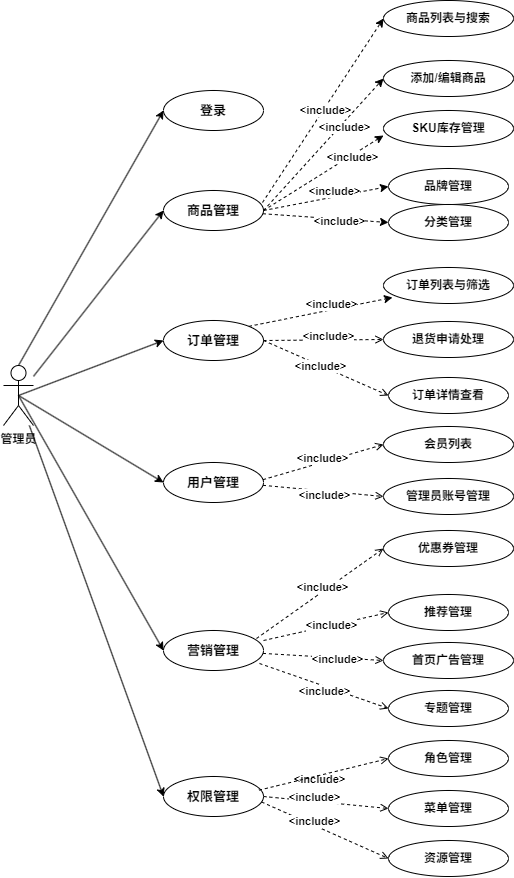

The diagram above was exported from draw.io. Its source (the exported page's mxGraphModel, read from the mxfile embedded in the PNG):
<mxGraphModel dx="2009" dy="1126" grid="1" gridSize="10" guides="1" tooltips="1" connect="1" arrows="1" fold="1" page="1" pageScale="1" pageWidth="827" pageHeight="1169" background="#ffffff" math="0" shadow="0">
  <root>
    <mxCell id="0" />
    <mxCell id="1" parent="0" />
    <mxCell id="729XN1VAF2L76DMqnASt-1" parent="1" style="ellipse;whiteSpace=wrap;html=1;fillColor=#FFFFFF;strokeColor=#000000;fontColor=#000000;fontSize=13;fontStyle=1" value="登录" vertex="1">
      <mxGeometry height="40" width="100" x="250" y="170" as="geometry" />
    </mxCell>
    <mxCell id="729XN1VAF2L76DMqnASt-2" edge="1" parent="1" source="729XN1VAF2L76DMqnASt-41" style="entryX=0;entryY=0.5;endArrow=classic;endFill=1;strokeColor=#000000;fontColor=#000000;exitX=0.5;exitY=0;exitDx=0;exitDy=0;exitPerimeter=0;fontStyle=1" target="729XN1VAF2L76DMqnASt-1">
      <mxGeometry relative="1" as="geometry">
        <mxPoint x="200" y="290" as="sourcePoint" />
      </mxGeometry>
    </mxCell>
    <mxCell id="729XN1VAF2L76DMqnASt-3" parent="1" style="ellipse;whiteSpace=wrap;html=1;fillColor=#FFFFFF;strokeColor=#000000;fontColor=#000000;fontSize=13;fontStyle=1" value="商品管理" vertex="1">
      <mxGeometry height="40" width="100" x="250" y="270" as="geometry" />
    </mxCell>
    <mxCell id="729XN1VAF2L76DMqnASt-4" edge="1" parent="1" source="729XN1VAF2L76DMqnASt-41" style="entryX=0;entryY=0.5;endArrow=classic;endFill=1;strokeColor=#000000;fontColor=#000000;fontStyle=1" target="729XN1VAF2L76DMqnASt-3">
      <mxGeometry relative="1" as="geometry">
        <mxPoint x="250" y="260" as="sourcePoint" />
      </mxGeometry>
    </mxCell>
    <mxCell id="729XN1VAF2L76DMqnASt-5" parent="1" style="ellipse;whiteSpace=wrap;html=1;fillColor=#FFFFFF;strokeColor=#000000;fontColor=#000000;fontSize=12;fontStyle=1" value="商品列表与搜索" vertex="1">
      <mxGeometry height="36" width="130" x="470" y="80" as="geometry" />
    </mxCell>
    <mxCell id="729XN1VAF2L76DMqnASt-6" parent="1" style="ellipse;whiteSpace=wrap;html=1;fillColor=#FFFFFF;strokeColor=#000000;fontColor=#000000;fontSize=12;fontStyle=1" value="添加/编辑商品" vertex="1">
      <mxGeometry height="36" width="130" x="470" y="140" as="geometry" />
    </mxCell>
    <mxCell id="729XN1VAF2L76DMqnASt-7" parent="1" style="ellipse;whiteSpace=wrap;html=1;fillColor=#FFFFFF;strokeColor=#000000;fontColor=#000000;fontSize=12;fontStyle=1" value="品牌管理" vertex="1">
      <mxGeometry height="36" width="120" x="475" y="248" as="geometry" />
    </mxCell>
    <mxCell id="729XN1VAF2L76DMqnASt-8" parent="1" style="ellipse;whiteSpace=wrap;html=1;fillColor=#FFFFFF;strokeColor=#000000;fontColor=#000000;fontSize=12;fontStyle=1" value="分类管理" vertex="1">
      <mxGeometry height="36" width="120" x="475" y="284" as="geometry" />
    </mxCell>
    <mxCell id="729XN1VAF2L76DMqnASt-9" parent="1" style="ellipse;whiteSpace=wrap;html=1;fillColor=#FFFFFF;strokeColor=#000000;fontColor=#000000;fontSize=12;fontStyle=1" value="SKU库存管理" vertex="1">
      <mxGeometry height="36" width="130" x="470" y="190" as="geometry" />
    </mxCell>
    <mxCell id="729XN1VAF2L76DMqnASt-10" parent="1" style="ellipse;whiteSpace=wrap;html=1;fillColor=#FFFFFF;strokeColor=#000000;fontColor=#000000;fontSize=13;fontStyle=1" value="订单管理" vertex="1">
      <mxGeometry height="40" width="100" x="250" y="400" as="geometry" />
    </mxCell>
    <mxCell id="729XN1VAF2L76DMqnASt-11" edge="1" parent="1" source="729XN1VAF2L76DMqnASt-41" style="entryX=0;entryY=0.5;endArrow=classic;endFill=1;strokeColor=#000000;fontColor=#000000;exitX=0.5;exitY=0.5;exitDx=0;exitDy=0;exitPerimeter=0;fontStyle=1" target="729XN1VAF2L76DMqnASt-10">
      <mxGeometry relative="1" as="geometry">
        <mxPoint x="250" y="230" as="sourcePoint" />
      </mxGeometry>
    </mxCell>
    <mxCell id="729XN1VAF2L76DMqnASt-12" parent="1" style="ellipse;whiteSpace=wrap;html=1;fillColor=#FFFFFF;strokeColor=#000000;fontColor=#000000;fontSize=12;fontStyle=1" value="订单列表与筛选" vertex="1">
      <mxGeometry height="36" width="130" x="470" y="347" as="geometry" />
    </mxCell>
    <mxCell id="729XN1VAF2L76DMqnASt-13" parent="1" style="ellipse;whiteSpace=wrap;html=1;fillColor=#FFFFFF;strokeColor=#000000;fontColor=#000000;fontSize=12;fontStyle=1" value="订单详情查看" vertex="1">
      <mxGeometry height="36" width="120" x="475" y="457" as="geometry" />
    </mxCell>
    <mxCell id="729XN1VAF2L76DMqnASt-14" parent="1" style="ellipse;whiteSpace=wrap;html=1;fillColor=#FFFFFF;strokeColor=#000000;fontColor=#000000;fontSize=12;fontStyle=1" value="退货申请处理" vertex="1">
      <mxGeometry height="36" width="130" x="470" y="401" as="geometry" />
    </mxCell>
    <mxCell id="729XN1VAF2L76DMqnASt-15" parent="1" style="ellipse;whiteSpace=wrap;html=1;fillColor=#FFFFFF;strokeColor=#000000;fontColor=#000000;fontSize=13;fontStyle=1" value="用户管理" vertex="1">
      <mxGeometry height="40" width="100" x="250" y="542" as="geometry" />
    </mxCell>
    <mxCell id="729XN1VAF2L76DMqnASt-16" edge="1" parent="1" source="729XN1VAF2L76DMqnASt-41" style="exitX=0.5;exitY=0.5;entryX=0;entryY=0.5;endArrow=classic;endFill=1;strokeColor=#000000;fontColor=#000000;exitDx=0;exitDy=0;exitPerimeter=0;fontStyle=1" target="729XN1VAF2L76DMqnASt-15">
      <mxGeometry relative="1" as="geometry">
        <mxPoint x="200" y="320" as="sourcePoint" />
      </mxGeometry>
    </mxCell>
    <mxCell id="729XN1VAF2L76DMqnASt-17" parent="1" style="ellipse;whiteSpace=wrap;html=1;fillColor=#FFFFFF;strokeColor=#000000;fontColor=#000000;fontSize=12;fontStyle=1" value="会员列表" vertex="1">
      <mxGeometry height="36" width="130" x="470" y="506" as="geometry" />
    </mxCell>
    <mxCell id="729XN1VAF2L76DMqnASt-18" parent="1" style="ellipse;whiteSpace=wrap;html=1;fillColor=#FFFFFF;strokeColor=#000000;fontColor=#000000;fontSize=12;fontStyle=1" value="管理员账号管理" vertex="1">
      <mxGeometry height="36" width="130" x="470" y="558" as="geometry" />
    </mxCell>
    <mxCell id="729XN1VAF2L76DMqnASt-19" parent="1" style="ellipse;whiteSpace=wrap;html=1;fillColor=#FFFFFF;strokeColor=#000000;fontColor=#000000;fontSize=13;fontStyle=1" value="营销管理" vertex="1">
      <mxGeometry height="40" width="100" x="250" y="710" as="geometry" />
    </mxCell>
    <mxCell id="729XN1VAF2L76DMqnASt-20" edge="1" parent="1" source="729XN1VAF2L76DMqnASt-41" style="entryX=0;entryY=0.5;endArrow=classic;endFill=1;strokeColor=#000000;fontColor=#000000;exitX=0.5;exitY=0.5;exitDx=0;exitDy=0;exitPerimeter=0;fontStyle=1" target="729XN1VAF2L76DMqnASt-19">
      <mxGeometry relative="1" as="geometry">
        <mxPoint x="200" y="320" as="sourcePoint" />
      </mxGeometry>
    </mxCell>
    <mxCell id="729XN1VAF2L76DMqnASt-21" parent="1" style="ellipse;whiteSpace=wrap;html=1;fillColor=#FFFFFF;strokeColor=#000000;fontColor=#000000;fontSize=12;fontStyle=1" value="优惠券管理" vertex="1">
      <mxGeometry height="36" width="130" x="470" y="610" as="geometry" />
    </mxCell>
    <mxCell id="729XN1VAF2L76DMqnASt-22" parent="1" style="ellipse;whiteSpace=wrap;html=1;fillColor=#FFFFFF;strokeColor=#000000;fontColor=#000000;fontSize=12;fontStyle=1" value="推荐管理" vertex="1">
      <mxGeometry height="36" width="120" x="475" y="674" as="geometry" />
    </mxCell>
    <mxCell id="729XN1VAF2L76DMqnASt-23" parent="1" style="ellipse;whiteSpace=wrap;html=1;fillColor=#FFFFFF;strokeColor=#000000;fontColor=#000000;fontSize=12;fontStyle=1" value="首页广告管理" vertex="1">
      <mxGeometry height="36" width="130" x="470" y="722" as="geometry" />
    </mxCell>
    <mxCell id="729XN1VAF2L76DMqnASt-24" parent="1" style="ellipse;whiteSpace=wrap;html=1;fillColor=#FFFFFF;strokeColor=#000000;fontColor=#000000;fontSize=12;fontStyle=1" value="专题管理" vertex="1">
      <mxGeometry height="36" width="120" x="475" y="770" as="geometry" />
    </mxCell>
    <mxCell id="729XN1VAF2L76DMqnASt-25" parent="1" style="ellipse;whiteSpace=wrap;html=1;fillColor=#FFFFFF;strokeColor=#000000;fontColor=#000000;fontSize=13;fontStyle=1" value="权限管理" vertex="1">
      <mxGeometry height="40" width="100" x="250" y="856" as="geometry" />
    </mxCell>
    <mxCell id="729XN1VAF2L76DMqnASt-26" edge="1" parent="1" source="729XN1VAF2L76DMqnASt-41" style="entryX=0;entryY=0.5;endArrow=classic;endFill=1;strokeColor=#000000;fontColor=#000000;fontStyle=1" target="729XN1VAF2L76DMqnASt-25">
      <mxGeometry relative="1" as="geometry">
        <mxPoint x="200" y="320" as="sourcePoint" />
      </mxGeometry>
    </mxCell>
    <mxCell id="729XN1VAF2L76DMqnASt-27" parent="1" style="ellipse;whiteSpace=wrap;html=1;fillColor=#FFFFFF;strokeColor=#000000;fontColor=#000000;fontSize=12;fontStyle=1" value="角色管理" vertex="1">
      <mxGeometry height="36" width="120" x="475" y="820" as="geometry" />
    </mxCell>
    <mxCell id="729XN1VAF2L76DMqnASt-28" parent="1" style="ellipse;whiteSpace=wrap;html=1;fillColor=#FFFFFF;strokeColor=#000000;fontColor=#000000;fontSize=12;fontStyle=1" value="菜单管理" vertex="1">
      <mxGeometry height="36" width="120" x="475" y="870" as="geometry" />
    </mxCell>
    <mxCell id="729XN1VAF2L76DMqnASt-29" parent="1" style="ellipse;whiteSpace=wrap;html=1;fillColor=#FFFFFF;strokeColor=#000000;fontColor=#000000;fontSize=12;fontStyle=1" value="资源管理" vertex="1">
      <mxGeometry height="36" width="120" x="475" y="920" as="geometry" />
    </mxCell>
    <mxCell id="729XN1VAF2L76DMqnASt-30" edge="1" parent="1" source="729XN1VAF2L76DMqnASt-10" style="exitX=1;exitY=0.5;entryX=0;entryY=0.5;endArrow=open;endFill=0;strokeColor=#000000;fontColor=#000000;fontSize=11;label=«include»;labelBackgroundColor=#FFFFFF;dashed=1;fontStyle=1" target="729XN1VAF2L76DMqnASt-13">
      <mxGeometry relative="1" as="geometry" />
    </mxCell>
    <mxCell id="729XN1VAF2L76DMqnASt-31" edge="1" parent="1" source="729XN1VAF2L76DMqnASt-10" style="entryX=0;entryY=0.5;endArrow=open;endFill=0;strokeColor=#000000;fontColor=#000000;fontSize=11;label=«extend»;labelBackgroundColor=#FFFFFF;dashed=1;fontStyle=1" target="729XN1VAF2L76DMqnASt-14">
      <mxGeometry relative="1" as="geometry">
        <mxPoint x="410" y="420" as="sourcePoint" />
      </mxGeometry>
    </mxCell>
    <mxCell id="729XN1VAF2L76DMqnASt-32" edge="1" parent="1" source="729XN1VAF2L76DMqnASt-15" style="exitX=1;exitY=0.4;entryX=0;entryY=0.5;endArrow=open;endFill=0;strokeColor=#000000;fontColor=#000000;fontSize=11;label=«include»;labelBackgroundColor=#FFFFFF;dashed=1;fontStyle=1" target="729XN1VAF2L76DMqnASt-17">
      <mxGeometry relative="1" as="geometry" />
    </mxCell>
    <mxCell id="729XN1VAF2L76DMqnASt-33" edge="1" parent="1" source="729XN1VAF2L76DMqnASt-15" style="exitX=1;exitY=0.6;entryX=0;entryY=0.5;endArrow=open;endFill=0;strokeColor=#000000;fontColor=#000000;fontSize=11;label=«include»;labelBackgroundColor=#FFFFFF;dashed=1;fontStyle=1" target="729XN1VAF2L76DMqnASt-18">
      <mxGeometry relative="1" as="geometry" />
    </mxCell>
    <mxCell id="729XN1VAF2L76DMqnASt-34" edge="1" parent="1" source="729XN1VAF2L76DMqnASt-19" style="exitX=0.93;exitY=0.2;entryX=0;entryY=0.5;endArrow=open;endFill=0;strokeColor=#000000;fontColor=#000000;fontSize=11;label=«include»;labelBackgroundColor=#FFFFFF;exitDx=0;exitDy=0;exitPerimeter=0;dashed=1;fontStyle=1" target="729XN1VAF2L76DMqnASt-21">
      <mxGeometry relative="1" as="geometry">
        <mxPoint x="607.8913142610577" y="654.253042288673" as="sourcePoint" />
      </mxGeometry>
    </mxCell>
    <mxCell id="729XN1VAF2L76DMqnASt-35" edge="1" parent="1" source="729XN1VAF2L76DMqnASt-19" style="exitX=1;exitY=0.25;entryX=0;entryY=0.5;endArrow=open;endFill=0;strokeColor=#000000;fontColor=#000000;fontSize=11;label=«include»;labelBackgroundColor=#FFFFFF;exitDx=0;exitDy=0;exitPerimeter=0;dashed=1;fontStyle=1" target="729XN1VAF2L76DMqnASt-22">
      <mxGeometry relative="1" as="geometry">
        <mxPoint x="610" y="660" as="sourcePoint" />
      </mxGeometry>
    </mxCell>
    <mxCell id="729XN1VAF2L76DMqnASt-36" edge="1" parent="1" source="729XN1VAF2L76DMqnASt-19" style="entryX=0;entryY=0.5;endArrow=open;endFill=0;strokeColor=#000000;fontColor=#000000;fontSize=11;label=«include»;labelBackgroundColor=#FFFFFF;dashed=1;fontStyle=1" target="729XN1VAF2L76DMqnASt-23">
      <mxGeometry relative="1" as="geometry">
        <mxPoint x="607.8913142610577" y="665.746957711327" as="sourcePoint" />
      </mxGeometry>
    </mxCell>
    <mxCell id="729XN1VAF2L76DMqnASt-37" edge="1" parent="1" source="729XN1VAF2L76DMqnASt-19" style="entryX=0;entryY=0.5;endArrow=open;endFill=0;strokeColor=#000000;fontColor=#000000;fontSize=11;label=«include»;labelBackgroundColor=#FFFFFF;exitX=0.96;exitY=0.825;exitDx=0;exitDy=0;exitPerimeter=0;dashed=1;fontStyle=1" target="729XN1VAF2L76DMqnASt-24">
      <mxGeometry relative="1" as="geometry" />
    </mxCell>
    <mxCell id="729XN1VAF2L76DMqnASt-38" edge="1" parent="1" source="729XN1VAF2L76DMqnASt-25" style="exitX=1;exitY=0.33;entryX=0;entryY=0.5;endArrow=open;endFill=0;strokeColor=none;fontColor=#000000;fontSize=11;label=«include»;labelBackgroundColor=#FFFFFF;dashed=1;fontStyle=1" target="729XN1VAF2L76DMqnASt-27">
      <mxGeometry relative="1" as="geometry" />
    </mxCell>
    <mxCell id="729XN1VAF2L76DMqnASt-39" edge="1" parent="1" source="729XN1VAF2L76DMqnASt-25" style="exitX=1;exitY=0.5;entryX=0;entryY=0.5;endArrow=open;endFill=0;strokeColor=#000000;fontColor=#000000;fontSize=11;label=«include»;labelBackgroundColor=#FFFFFF;dashed=1;fontStyle=1" target="729XN1VAF2L76DMqnASt-28">
      <mxGeometry relative="1" as="geometry" />
    </mxCell>
    <mxCell id="729XN1VAF2L76DMqnASt-40" edge="1" parent="1" source="729XN1VAF2L76DMqnASt-25" style="exitX=1;exitY=0.66;entryX=0;entryY=0.5;endArrow=open;endFill=0;strokeColor=#000000;fontColor=#000000;fontSize=11;label=«include»;labelBackgroundColor=#FFFFFF;dashed=1;fontStyle=1" target="729XN1VAF2L76DMqnASt-29">
      <mxGeometry relative="1" as="geometry" />
    </mxCell>
    <mxCell id="729XN1VAF2L76DMqnASt-41" parent="1" style="shape=umlActor;verticalLabelPosition=bottom;verticalAlign=top;html=1;outlineConnect=0;fontStyle=1" value="管理员" vertex="1">
      <mxGeometry height="60" width="30" x="90" y="445" as="geometry" />
    </mxCell>
    <mxCell id="729XN1VAF2L76DMqnASt-42" edge="1" parent="1" source="729XN1VAF2L76DMqnASt-10" style="endArrow=classic;html=1;rounded=0;entryX=0.069;entryY=0.833;entryDx=0;entryDy=0;entryPerimeter=0;exitX=1;exitY=0;exitDx=0;exitDy=0;dashed=1;fontStyle=1" target="729XN1VAF2L76DMqnASt-12" value="">
      <mxGeometry height="50" relative="1" width="50" as="geometry">
        <mxPoint x="380" y="410" as="sourcePoint" />
        <mxPoint x="430" y="360" as="targetPoint" />
      </mxGeometry>
    </mxCell>
    <mxCell id="729XN1VAF2L76DMqnASt-43" edge="1" parent="1" source="729XN1VAF2L76DMqnASt-3" style="endArrow=classic;html=1;rounded=0;entryX=0;entryY=0.5;entryDx=0;entryDy=0;exitX=0.99;exitY=0.3;exitDx=0;exitDy=0;exitPerimeter=0;dashed=1;fontStyle=1" target="729XN1VAF2L76DMqnASt-5" value="">
      <mxGeometry height="50" relative="1" width="50" as="geometry">
        <mxPoint x="310" y="256" as="sourcePoint" />
        <mxPoint x="474" y="230" as="targetPoint" />
      </mxGeometry>
    </mxCell>
    <mxCell id="729XN1VAF2L76DMqnASt-48" connectable="0" parent="729XN1VAF2L76DMqnASt-43" style="edgeLabel;html=1;align=center;verticalAlign=middle;resizable=0;points=[];fontStyle=1" value="&amp;lt;include&amp;gt;" vertex="1">
      <mxGeometry relative="1" x="0.0151" y="-1" as="geometry">
        <mxPoint as="offset" />
      </mxGeometry>
    </mxCell>
    <mxCell id="729XN1VAF2L76DMqnASt-44" edge="1" parent="1" source="729XN1VAF2L76DMqnASt-3" style="endArrow=classic;html=1;rounded=0;entryX=0;entryY=0.5;entryDx=0;entryDy=0;exitX=1;exitY=0.5;exitDx=0;exitDy=0;dashed=1;fontStyle=1" target="729XN1VAF2L76DMqnASt-6" value="">
      <mxGeometry height="50" relative="1" width="50" as="geometry">
        <mxPoint x="350" y="260" as="sourcePoint" />
        <mxPoint x="514" y="234" as="targetPoint" />
      </mxGeometry>
    </mxCell>
    <mxCell id="729XN1VAF2L76DMqnASt-45" edge="1" parent="1" source="729XN1VAF2L76DMqnASt-3" style="endArrow=classic;html=1;rounded=0;entryX=0;entryY=0.694;entryDx=0;entryDy=0;entryPerimeter=0;exitX=1;exitY=0.5;exitDx=0;exitDy=0;dashed=1;fontStyle=1" target="729XN1VAF2L76DMqnASt-9" value="">
      <mxGeometry height="50" relative="1" width="50" as="geometry">
        <mxPoint x="361" y="266" as="sourcePoint" />
        <mxPoint x="525" y="240" as="targetPoint" />
      </mxGeometry>
    </mxCell>
    <mxCell id="729XN1VAF2L76DMqnASt-46" edge="1" parent="1" source="729XN1VAF2L76DMqnASt-3" style="endArrow=classic;html=1;rounded=0;entryX=0;entryY=0.5;entryDx=0;entryDy=0;exitX=1;exitY=0.5;exitDx=0;exitDy=0;dashed=1;fontStyle=1" target="729XN1VAF2L76DMqnASt-7" value="">
      <mxGeometry height="50" relative="1" width="50" as="geometry">
        <mxPoint x="380" y="273" as="sourcePoint" />
        <mxPoint x="544" y="247" as="targetPoint" />
      </mxGeometry>
    </mxCell>
    <mxCell id="729XN1VAF2L76DMqnASt-47" edge="1" parent="1" source="729XN1VAF2L76DMqnASt-3" style="endArrow=classic;html=1;rounded=0;entryX=0;entryY=0.5;entryDx=0;entryDy=0;dashed=1;fontStyle=1" target="729XN1VAF2L76DMqnASt-8" value="">
      <mxGeometry height="50" relative="1" width="50" as="geometry">
        <mxPoint x="420" y="306" as="sourcePoint" />
        <mxPoint x="584" y="280" as="targetPoint" />
      </mxGeometry>
    </mxCell>
    <mxCell id="729XN1VAF2L76DMqnASt-49" connectable="0" parent="1" style="edgeLabel;html=1;align=center;verticalAlign=middle;resizable=0;points=[];fontStyle=1" value="&amp;lt;include&amp;gt;" vertex="1">
      <mxGeometry x="440" y="200" as="geometry">
        <mxPoint x="-10" y="6" as="offset" />
      </mxGeometry>
    </mxCell>
    <mxCell id="729XN1VAF2L76DMqnASt-50" connectable="0" parent="1" style="edgeLabel;html=1;align=center;verticalAlign=middle;resizable=0;points=[];fontStyle=1" value="&amp;lt;include&amp;gt;" vertex="1">
      <mxGeometry x="440" y="240" as="geometry">
        <mxPoint x="-2" y="-4" as="offset" />
      </mxGeometry>
    </mxCell>
    <mxCell id="729XN1VAF2L76DMqnASt-51" connectable="0" parent="1" style="edgeLabel;html=1;align=center;verticalAlign=middle;resizable=0;points=[];fontStyle=1" value="&amp;lt;include&amp;gt;" vertex="1">
      <mxGeometry x="420" y="270" as="geometry" />
    </mxCell>
    <mxCell id="729XN1VAF2L76DMqnASt-52" connectable="0" parent="1" style="edgeLabel;html=1;align=center;verticalAlign=middle;resizable=0;points=[];fontStyle=1" value="&amp;lt;include&amp;gt;" vertex="1">
      <mxGeometry x="430" y="290" as="geometry">
        <mxPoint x="-5" y="10" as="offset" />
      </mxGeometry>
    </mxCell>
    <mxCell id="729XN1VAF2L76DMqnASt-53" connectable="0" parent="1" style="edgeLabel;html=1;align=center;verticalAlign=middle;resizable=0;points=[];fontStyle=1" value="&amp;lt;include&amp;gt;" vertex="1">
      <mxGeometry x="420" y="350" as="geometry">
        <mxPoint x="-3" y="33" as="offset" />
      </mxGeometry>
    </mxCell>
    <mxCell id="729XN1VAF2L76DMqnASt-54" connectable="0" parent="1" style="edgeLabel;html=1;align=center;verticalAlign=middle;resizable=0;points=[];fontStyle=1" value="&amp;lt;include&amp;gt;" vertex="1">
      <mxGeometry x="410" y="400" as="geometry">
        <mxPoint x="4" y="15" as="offset" />
      </mxGeometry>
    </mxCell>
    <mxCell id="729XN1VAF2L76DMqnASt-55" connectable="0" parent="1" style="edgeLabel;html=1;align=center;verticalAlign=middle;resizable=0;points=[];fontStyle=1" value="&amp;lt;include&amp;gt;" vertex="1">
      <mxGeometry x="410" y="440" as="geometry">
        <mxPoint x="-4" y="5" as="offset" />
      </mxGeometry>
    </mxCell>
    <mxCell id="729XN1VAF2L76DMqnASt-56" connectable="0" parent="1" style="edgeLabel;html=1;align=center;verticalAlign=middle;resizable=0;points=[];fontStyle=1" value="&amp;lt;include&amp;gt;" vertex="1">
      <mxGeometry x="410" y="540" as="geometry">
        <mxPoint x="-2" y="-3" as="offset" />
      </mxGeometry>
    </mxCell>
    <mxCell id="729XN1VAF2L76DMqnASt-57" connectable="0" parent="1" style="edgeLabel;html=1;align=center;verticalAlign=middle;resizable=0;points=[];fontStyle=1" value="&amp;lt;include&amp;gt;" vertex="1">
      <mxGeometry x="414" y="558" as="geometry">
        <mxPoint x="-4" y="16" as="offset" />
      </mxGeometry>
    </mxCell>
    <mxCell id="729XN1VAF2L76DMqnASt-58" connectable="0" parent="1" style="edgeLabel;html=1;align=center;verticalAlign=middle;resizable=0;points=[];fontStyle=1" value="&amp;lt;include&amp;gt;" vertex="1">
      <mxGeometry x="400" y="660" as="geometry">
        <mxPoint x="8" y="6" as="offset" />
      </mxGeometry>
    </mxCell>
    <mxCell id="729XN1VAF2L76DMqnASt-59" connectable="0" parent="1" style="edgeLabel;html=1;align=center;verticalAlign=middle;resizable=0;points=[];fontStyle=1" value="&amp;lt;include&amp;gt;" vertex="1">
      <mxGeometry x="410" y="680" as="geometry">
        <mxPoint x="7" y="24" as="offset" />
      </mxGeometry>
    </mxCell>
    <mxCell id="729XN1VAF2L76DMqnASt-60" connectable="0" parent="1" style="edgeLabel;html=1;align=center;verticalAlign=middle;resizable=0;points=[];fontStyle=1" value="&amp;lt;include&amp;gt;" vertex="1">
      <mxGeometry x="420" y="720" as="geometry">
        <mxPoint x="3" y="18" as="offset" />
      </mxGeometry>
    </mxCell>
    <mxCell id="729XN1VAF2L76DMqnASt-61" connectable="0" parent="1" style="edgeLabel;html=1;align=center;verticalAlign=middle;resizable=0;points=[];fontStyle=1" value="&amp;lt;include&amp;gt;" vertex="1">
      <mxGeometry x="410" y="770" as="geometry" />
    </mxCell>
    <mxCell id="729XN1VAF2L76DMqnASt-62" connectable="0" parent="1" style="edgeLabel;html=1;align=center;verticalAlign=middle;resizable=0;points=[];fontStyle=1" value="&amp;lt;include&amp;gt;" vertex="1">
      <mxGeometry x="400" y="860" as="geometry">
        <mxPoint x="5" y="-2" as="offset" />
      </mxGeometry>
    </mxCell>
    <mxCell id="729XN1VAF2L76DMqnASt-63" connectable="0" parent="1" style="edgeLabel;html=1;align=center;verticalAlign=middle;resizable=0;points=[];fontStyle=1" value="&amp;lt;include&amp;gt;" vertex="1">
      <mxGeometry x="400" y="876" as="geometry" />
    </mxCell>
    <mxCell id="729XN1VAF2L76DMqnASt-64" connectable="0" parent="1" style="edgeLabel;html=1;align=center;verticalAlign=middle;resizable=0;points=[];fontStyle=1" value="&amp;lt;include&amp;gt;" vertex="1">
      <mxGeometry x="400" y="900" as="geometry" />
    </mxCell>
    <mxCell id="729XN1VAF2L76DMqnASt-65" edge="1" parent="1" source="729XN1VAF2L76DMqnASt-25" style="exitX=0.955;exitY=0.342;entryX=0;entryY=0.5;endArrow=open;endFill=0;strokeColor=#000000;fontColor=#000000;fontSize=11;label=«include»;labelBackgroundColor=#FFFFFF;dashed=1;entryDx=0;entryDy=0;exitDx=0;exitDy=0;exitPerimeter=0;fontStyle=1" target="729XN1VAF2L76DMqnASt-27">
      <mxGeometry relative="1" as="geometry">
        <mxPoint x="430" y="890" as="sourcePoint" />
        <mxPoint x="555" y="902" as="targetPoint" />
      </mxGeometry>
    </mxCell>
  </root>
</mxGraphModel>